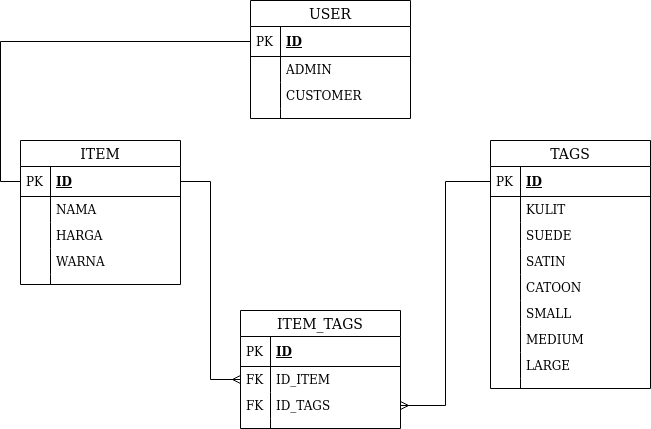

The diagram above was exported from draw.io. Its source (the exported page's mxGraphModel, read from the mxfile embedded in the PNG):
<mxGraphModel dx="801" dy="464" grid="1" gridSize="10" guides="1" tooltips="1" connect="1" arrows="1" fold="1" page="1" pageScale="1" pageWidth="850" pageHeight="1100" math="0" shadow="0">
  <root>
    <mxCell id="0" />
    <mxCell id="1" parent="0" />
    <mxCell id="DBayTfACFmguu9ohv-ym-1" value="USER" style="swimlane;fontStyle=0;childLayout=stackLayout;horizontal=1;startSize=26;horizontalStack=0;resizeParent=1;resizeParentMax=0;resizeLast=0;collapsible=1;marginBottom=0;align=center;fontSize=14;" vertex="1" parent="1">
      <mxGeometry x="320" y="30" width="160" height="118" as="geometry" />
    </mxCell>
    <mxCell id="DBayTfACFmguu9ohv-ym-2" value="ID" style="shape=partialRectangle;top=0;left=0;right=0;bottom=1;align=left;verticalAlign=middle;fillColor=none;spacingLeft=34;spacingRight=4;overflow=hidden;rotatable=0;points=[[0,0.5],[1,0.5]];portConstraint=eastwest;dropTarget=0;fontStyle=5;fontSize=12;" vertex="1" parent="DBayTfACFmguu9ohv-ym-1">
      <mxGeometry y="26" width="160" height="30" as="geometry" />
    </mxCell>
    <mxCell id="DBayTfACFmguu9ohv-ym-3" value="PK" style="shape=partialRectangle;top=0;left=0;bottom=0;fillColor=none;align=left;verticalAlign=middle;spacingLeft=4;spacingRight=4;overflow=hidden;rotatable=0;points=[];portConstraint=eastwest;part=1;fontSize=12;" vertex="1" connectable="0" parent="DBayTfACFmguu9ohv-ym-2">
      <mxGeometry width="30" height="30" as="geometry" />
    </mxCell>
    <mxCell id="DBayTfACFmguu9ohv-ym-4" value="ADMIN" style="shape=partialRectangle;top=0;left=0;right=0;bottom=0;align=left;verticalAlign=top;fillColor=none;spacingLeft=34;spacingRight=4;overflow=hidden;rotatable=0;points=[[0,0.5],[1,0.5]];portConstraint=eastwest;dropTarget=0;fontSize=12;" vertex="1" parent="DBayTfACFmguu9ohv-ym-1">
      <mxGeometry y="56" width="160" height="26" as="geometry" />
    </mxCell>
    <mxCell id="DBayTfACFmguu9ohv-ym-5" value="" style="shape=partialRectangle;top=0;left=0;bottom=0;fillColor=none;align=left;verticalAlign=top;spacingLeft=4;spacingRight=4;overflow=hidden;rotatable=0;points=[];portConstraint=eastwest;part=1;fontSize=12;" vertex="1" connectable="0" parent="DBayTfACFmguu9ohv-ym-4">
      <mxGeometry width="30" height="26" as="geometry" />
    </mxCell>
    <mxCell id="DBayTfACFmguu9ohv-ym-6" value="CUSTOMER" style="shape=partialRectangle;top=0;left=0;right=0;bottom=0;align=left;verticalAlign=top;fillColor=none;spacingLeft=34;spacingRight=4;overflow=hidden;rotatable=0;points=[[0,0.5],[1,0.5]];portConstraint=eastwest;dropTarget=0;fontSize=12;" vertex="1" parent="DBayTfACFmguu9ohv-ym-1">
      <mxGeometry y="82" width="160" height="26" as="geometry" />
    </mxCell>
    <mxCell id="DBayTfACFmguu9ohv-ym-7" value="" style="shape=partialRectangle;top=0;left=0;bottom=0;fillColor=none;align=left;verticalAlign=top;spacingLeft=4;spacingRight=4;overflow=hidden;rotatable=0;points=[];portConstraint=eastwest;part=1;fontSize=12;" vertex="1" connectable="0" parent="DBayTfACFmguu9ohv-ym-6">
      <mxGeometry width="30" height="26" as="geometry" />
    </mxCell>
    <mxCell id="DBayTfACFmguu9ohv-ym-10" value="" style="shape=partialRectangle;top=0;left=0;right=0;bottom=0;align=left;verticalAlign=top;fillColor=none;spacingLeft=34;spacingRight=4;overflow=hidden;rotatable=0;points=[[0,0.5],[1,0.5]];portConstraint=eastwest;dropTarget=0;fontSize=12;" vertex="1" parent="DBayTfACFmguu9ohv-ym-1">
      <mxGeometry y="108" width="160" height="10" as="geometry" />
    </mxCell>
    <mxCell id="DBayTfACFmguu9ohv-ym-11" value="" style="shape=partialRectangle;top=0;left=0;bottom=0;fillColor=none;align=left;verticalAlign=top;spacingLeft=4;spacingRight=4;overflow=hidden;rotatable=0;points=[];portConstraint=eastwest;part=1;fontSize=12;" vertex="1" connectable="0" parent="DBayTfACFmguu9ohv-ym-10">
      <mxGeometry width="30" height="10" as="geometry" />
    </mxCell>
    <mxCell id="DBayTfACFmguu9ohv-ym-77" style="edgeStyle=orthogonalEdgeStyle;rounded=0;orthogonalLoop=1;jettySize=auto;html=1;entryX=0;entryY=0.5;entryDx=0;entryDy=0;endArrow=ERmany;endFill=0;" edge="1" parent="1" source="DBayTfACFmguu9ohv-ym-35" target="DBayTfACFmguu9ohv-ym-67">
      <mxGeometry relative="1" as="geometry" />
    </mxCell>
    <mxCell id="DBayTfACFmguu9ohv-ym-78" style="edgeStyle=orthogonalEdgeStyle;rounded=0;orthogonalLoop=1;jettySize=auto;html=1;entryX=1;entryY=0.5;entryDx=0;entryDy=0;endArrow=ERmany;endFill=0;" edge="1" parent="1" source="DBayTfACFmguu9ohv-ym-46" target="DBayTfACFmguu9ohv-ym-69">
      <mxGeometry relative="1" as="geometry" />
    </mxCell>
    <mxCell id="DBayTfACFmguu9ohv-ym-79" style="edgeStyle=orthogonalEdgeStyle;rounded=0;orthogonalLoop=1;jettySize=auto;html=1;entryX=0;entryY=0.5;entryDx=0;entryDy=0;endArrow=none;endFill=0;" edge="1" parent="1" source="DBayTfACFmguu9ohv-ym-2" target="DBayTfACFmguu9ohv-ym-35">
      <mxGeometry relative="1" as="geometry" />
    </mxCell>
    <mxCell id="DBayTfACFmguu9ohv-ym-64" value="ITEM_TAGS" style="swimlane;fontStyle=0;childLayout=stackLayout;horizontal=1;startSize=26;horizontalStack=0;resizeParent=1;resizeParentMax=0;resizeLast=0;collapsible=1;marginBottom=0;align=center;fontSize=14;" vertex="1" parent="1">
      <mxGeometry x="310" y="340" width="160" height="118" as="geometry" />
    </mxCell>
    <mxCell id="DBayTfACFmguu9ohv-ym-65" value="ID" style="shape=partialRectangle;top=0;left=0;right=0;bottom=1;align=left;verticalAlign=middle;fillColor=none;spacingLeft=34;spacingRight=4;overflow=hidden;rotatable=0;points=[[0,0.5],[1,0.5]];portConstraint=eastwest;dropTarget=0;fontStyle=5;fontSize=12;" vertex="1" parent="DBayTfACFmguu9ohv-ym-64">
      <mxGeometry y="26" width="160" height="30" as="geometry" />
    </mxCell>
    <mxCell id="DBayTfACFmguu9ohv-ym-66" value="PK" style="shape=partialRectangle;top=0;left=0;bottom=0;fillColor=none;align=left;verticalAlign=middle;spacingLeft=4;spacingRight=4;overflow=hidden;rotatable=0;points=[];portConstraint=eastwest;part=1;fontSize=12;" vertex="1" connectable="0" parent="DBayTfACFmguu9ohv-ym-65">
      <mxGeometry width="30" height="30" as="geometry" />
    </mxCell>
    <mxCell id="DBayTfACFmguu9ohv-ym-67" value="ID_ITEM" style="shape=partialRectangle;top=0;left=0;right=0;bottom=0;align=left;verticalAlign=top;fillColor=none;spacingLeft=34;spacingRight=4;overflow=hidden;rotatable=0;points=[[0,0.5],[1,0.5]];portConstraint=eastwest;dropTarget=0;fontSize=12;" vertex="1" parent="DBayTfACFmguu9ohv-ym-64">
      <mxGeometry y="56" width="160" height="26" as="geometry" />
    </mxCell>
    <mxCell id="DBayTfACFmguu9ohv-ym-68" value="FK" style="shape=partialRectangle;top=0;left=0;bottom=0;fillColor=none;align=left;verticalAlign=top;spacingLeft=4;spacingRight=4;overflow=hidden;rotatable=0;points=[];portConstraint=eastwest;part=1;fontSize=12;" vertex="1" connectable="0" parent="DBayTfACFmguu9ohv-ym-67">
      <mxGeometry width="30" height="26" as="geometry" />
    </mxCell>
    <mxCell id="DBayTfACFmguu9ohv-ym-69" value="ID_TAGS" style="shape=partialRectangle;top=0;left=0;right=0;bottom=0;align=left;verticalAlign=top;fillColor=none;spacingLeft=34;spacingRight=4;overflow=hidden;rotatable=0;points=[[0,0.5],[1,0.5]];portConstraint=eastwest;dropTarget=0;fontSize=12;" vertex="1" parent="DBayTfACFmguu9ohv-ym-64">
      <mxGeometry y="82" width="160" height="26" as="geometry" />
    </mxCell>
    <mxCell id="DBayTfACFmguu9ohv-ym-70" value="FK" style="shape=partialRectangle;top=0;left=0;bottom=0;fillColor=none;align=left;verticalAlign=top;spacingLeft=4;spacingRight=4;overflow=hidden;rotatable=0;points=[];portConstraint=eastwest;part=1;fontSize=12;" vertex="1" connectable="0" parent="DBayTfACFmguu9ohv-ym-69">
      <mxGeometry width="30" height="26" as="geometry" />
    </mxCell>
    <mxCell id="DBayTfACFmguu9ohv-ym-73" value="" style="shape=partialRectangle;top=0;left=0;right=0;bottom=0;align=left;verticalAlign=top;fillColor=none;spacingLeft=34;spacingRight=4;overflow=hidden;rotatable=0;points=[[0,0.5],[1,0.5]];portConstraint=eastwest;dropTarget=0;fontSize=12;" vertex="1" parent="DBayTfACFmguu9ohv-ym-64">
      <mxGeometry y="108" width="160" height="10" as="geometry" />
    </mxCell>
    <mxCell id="DBayTfACFmguu9ohv-ym-74" value="" style="shape=partialRectangle;top=0;left=0;bottom=0;fillColor=none;align=left;verticalAlign=top;spacingLeft=4;spacingRight=4;overflow=hidden;rotatable=0;points=[];portConstraint=eastwest;part=1;fontSize=12;" vertex="1" connectable="0" parent="DBayTfACFmguu9ohv-ym-73">
      <mxGeometry width="30" height="10" as="geometry" />
    </mxCell>
    <mxCell id="DBayTfACFmguu9ohv-ym-34" value="ITEM" style="swimlane;fontStyle=0;childLayout=stackLayout;horizontal=1;startSize=26;horizontalStack=0;resizeParent=1;resizeParentMax=0;resizeLast=0;collapsible=1;marginBottom=0;align=center;fontSize=14;" vertex="1" parent="1">
      <mxGeometry x="90" y="170" width="160" height="144" as="geometry" />
    </mxCell>
    <mxCell id="DBayTfACFmguu9ohv-ym-35" value="ID" style="shape=partialRectangle;top=0;left=0;right=0;bottom=1;align=left;verticalAlign=middle;fillColor=none;spacingLeft=34;spacingRight=4;overflow=hidden;rotatable=0;points=[[0,0.5],[1,0.5]];portConstraint=eastwest;dropTarget=0;fontStyle=5;fontSize=12;" vertex="1" parent="DBayTfACFmguu9ohv-ym-34">
      <mxGeometry y="26" width="160" height="30" as="geometry" />
    </mxCell>
    <mxCell id="DBayTfACFmguu9ohv-ym-36" value="PK" style="shape=partialRectangle;top=0;left=0;bottom=0;fillColor=none;align=left;verticalAlign=middle;spacingLeft=4;spacingRight=4;overflow=hidden;rotatable=0;points=[];portConstraint=eastwest;part=1;fontSize=12;" vertex="1" connectable="0" parent="DBayTfACFmguu9ohv-ym-35">
      <mxGeometry width="30" height="30" as="geometry" />
    </mxCell>
    <mxCell id="DBayTfACFmguu9ohv-ym-39" value="NAMA" style="shape=partialRectangle;top=0;left=0;right=0;bottom=0;align=left;verticalAlign=top;fillColor=none;spacingLeft=34;spacingRight=4;overflow=hidden;rotatable=0;points=[[0,0.5],[1,0.5]];portConstraint=eastwest;dropTarget=0;fontSize=12;" vertex="1" parent="DBayTfACFmguu9ohv-ym-34">
      <mxGeometry y="56" width="160" height="26" as="geometry" />
    </mxCell>
    <mxCell id="DBayTfACFmguu9ohv-ym-40" value="" style="shape=partialRectangle;top=0;left=0;bottom=0;fillColor=none;align=left;verticalAlign=top;spacingLeft=4;spacingRight=4;overflow=hidden;rotatable=0;points=[];portConstraint=eastwest;part=1;fontSize=12;" vertex="1" connectable="0" parent="DBayTfACFmguu9ohv-ym-39">
      <mxGeometry width="30" height="26" as="geometry" />
    </mxCell>
    <mxCell id="DBayTfACFmguu9ohv-ym-41" value="HARGA" style="shape=partialRectangle;top=0;left=0;right=0;bottom=0;align=left;verticalAlign=top;fillColor=none;spacingLeft=34;spacingRight=4;overflow=hidden;rotatable=0;points=[[0,0.5],[1,0.5]];portConstraint=eastwest;dropTarget=0;fontSize=12;" vertex="1" parent="DBayTfACFmguu9ohv-ym-34">
      <mxGeometry y="82" width="160" height="26" as="geometry" />
    </mxCell>
    <mxCell id="DBayTfACFmguu9ohv-ym-42" value="" style="shape=partialRectangle;top=0;left=0;bottom=0;fillColor=none;align=left;verticalAlign=top;spacingLeft=4;spacingRight=4;overflow=hidden;rotatable=0;points=[];portConstraint=eastwest;part=1;fontSize=12;" vertex="1" connectable="0" parent="DBayTfACFmguu9ohv-ym-41">
      <mxGeometry width="30" height="26" as="geometry" />
    </mxCell>
    <mxCell id="DBayTfACFmguu9ohv-ym-75" value="WARNA" style="shape=partialRectangle;top=0;left=0;right=0;bottom=0;align=left;verticalAlign=top;fillColor=none;spacingLeft=34;spacingRight=4;overflow=hidden;rotatable=0;points=[[0,0.5],[1,0.5]];portConstraint=eastwest;dropTarget=0;fontSize=12;" vertex="1" parent="DBayTfACFmguu9ohv-ym-34">
      <mxGeometry y="108" width="160" height="26" as="geometry" />
    </mxCell>
    <mxCell id="DBayTfACFmguu9ohv-ym-76" value="" style="shape=partialRectangle;top=0;left=0;bottom=0;fillColor=none;align=left;verticalAlign=top;spacingLeft=4;spacingRight=4;overflow=hidden;rotatable=0;points=[];portConstraint=eastwest;part=1;fontSize=12;" vertex="1" connectable="0" parent="DBayTfACFmguu9ohv-ym-75">
      <mxGeometry width="30" height="26" as="geometry" />
    </mxCell>
    <mxCell id="DBayTfACFmguu9ohv-ym-43" value="" style="shape=partialRectangle;top=0;left=0;right=0;bottom=0;align=left;verticalAlign=top;fillColor=none;spacingLeft=34;spacingRight=4;overflow=hidden;rotatable=0;points=[[0,0.5],[1,0.5]];portConstraint=eastwest;dropTarget=0;fontSize=12;" vertex="1" parent="DBayTfACFmguu9ohv-ym-34">
      <mxGeometry y="134" width="160" height="10" as="geometry" />
    </mxCell>
    <mxCell id="DBayTfACFmguu9ohv-ym-44" value="" style="shape=partialRectangle;top=0;left=0;bottom=0;fillColor=none;align=left;verticalAlign=top;spacingLeft=4;spacingRight=4;overflow=hidden;rotatable=0;points=[];portConstraint=eastwest;part=1;fontSize=12;" vertex="1" connectable="0" parent="DBayTfACFmguu9ohv-ym-43">
      <mxGeometry width="30" height="10" as="geometry" />
    </mxCell>
    <mxCell id="DBayTfACFmguu9ohv-ym-45" value="TAGS" style="swimlane;fontStyle=0;childLayout=stackLayout;horizontal=1;startSize=26;horizontalStack=0;resizeParent=1;resizeParentMax=0;resizeLast=0;collapsible=1;marginBottom=0;align=center;fontSize=14;" vertex="1" parent="1">
      <mxGeometry x="560" y="170" width="160" height="248" as="geometry" />
    </mxCell>
    <mxCell id="DBayTfACFmguu9ohv-ym-46" value="ID" style="shape=partialRectangle;top=0;left=0;right=0;bottom=1;align=left;verticalAlign=middle;fillColor=none;spacingLeft=34;spacingRight=4;overflow=hidden;rotatable=0;points=[[0,0.5],[1,0.5]];portConstraint=eastwest;dropTarget=0;fontStyle=5;fontSize=12;" vertex="1" parent="DBayTfACFmguu9ohv-ym-45">
      <mxGeometry y="26" width="160" height="30" as="geometry" />
    </mxCell>
    <mxCell id="DBayTfACFmguu9ohv-ym-47" value="PK" style="shape=partialRectangle;top=0;left=0;bottom=0;fillColor=none;align=left;verticalAlign=middle;spacingLeft=4;spacingRight=4;overflow=hidden;rotatable=0;points=[];portConstraint=eastwest;part=1;fontSize=12;" vertex="1" connectable="0" parent="DBayTfACFmguu9ohv-ym-46">
      <mxGeometry width="30" height="30" as="geometry" />
    </mxCell>
    <mxCell id="DBayTfACFmguu9ohv-ym-48" value="KULIT" style="shape=partialRectangle;top=0;left=0;right=0;bottom=0;align=left;verticalAlign=top;fillColor=none;spacingLeft=34;spacingRight=4;overflow=hidden;rotatable=0;points=[[0,0.5],[1,0.5]];portConstraint=eastwest;dropTarget=0;fontSize=12;" vertex="1" parent="DBayTfACFmguu9ohv-ym-45">
      <mxGeometry y="56" width="160" height="26" as="geometry" />
    </mxCell>
    <mxCell id="DBayTfACFmguu9ohv-ym-49" value="" style="shape=partialRectangle;top=0;left=0;bottom=0;fillColor=none;align=left;verticalAlign=top;spacingLeft=4;spacingRight=4;overflow=hidden;rotatable=0;points=[];portConstraint=eastwest;part=1;fontSize=12;" vertex="1" connectable="0" parent="DBayTfACFmguu9ohv-ym-48">
      <mxGeometry width="30" height="26" as="geometry" />
    </mxCell>
    <mxCell id="DBayTfACFmguu9ohv-ym-50" value="SUEDE" style="shape=partialRectangle;top=0;left=0;right=0;bottom=0;align=left;verticalAlign=top;fillColor=none;spacingLeft=34;spacingRight=4;overflow=hidden;rotatable=0;points=[[0,0.5],[1,0.5]];portConstraint=eastwest;dropTarget=0;fontSize=12;" vertex="1" parent="DBayTfACFmguu9ohv-ym-45">
      <mxGeometry y="82" width="160" height="26" as="geometry" />
    </mxCell>
    <mxCell id="DBayTfACFmguu9ohv-ym-51" value="" style="shape=partialRectangle;top=0;left=0;bottom=0;fillColor=none;align=left;verticalAlign=top;spacingLeft=4;spacingRight=4;overflow=hidden;rotatable=0;points=[];portConstraint=eastwest;part=1;fontSize=12;" vertex="1" connectable="0" parent="DBayTfACFmguu9ohv-ym-50">
      <mxGeometry width="30" height="26" as="geometry" />
    </mxCell>
    <mxCell id="DBayTfACFmguu9ohv-ym-52" value="SATIN" style="shape=partialRectangle;top=0;left=0;right=0;bottom=0;align=left;verticalAlign=top;fillColor=none;spacingLeft=34;spacingRight=4;overflow=hidden;rotatable=0;points=[[0,0.5],[1,0.5]];portConstraint=eastwest;dropTarget=0;fontSize=12;" vertex="1" parent="DBayTfACFmguu9ohv-ym-45">
      <mxGeometry y="108" width="160" height="26" as="geometry" />
    </mxCell>
    <mxCell id="DBayTfACFmguu9ohv-ym-53" value="" style="shape=partialRectangle;top=0;left=0;bottom=0;fillColor=none;align=left;verticalAlign=top;spacingLeft=4;spacingRight=4;overflow=hidden;rotatable=0;points=[];portConstraint=eastwest;part=1;fontSize=12;" vertex="1" connectable="0" parent="DBayTfACFmguu9ohv-ym-52">
      <mxGeometry width="30" height="26" as="geometry" />
    </mxCell>
    <mxCell id="DBayTfACFmguu9ohv-ym-56" value="CATOON" style="shape=partialRectangle;top=0;left=0;right=0;bottom=0;align=left;verticalAlign=top;fillColor=none;spacingLeft=34;spacingRight=4;overflow=hidden;rotatable=0;points=[[0,0.5],[1,0.5]];portConstraint=eastwest;dropTarget=0;fontSize=12;" vertex="1" parent="DBayTfACFmguu9ohv-ym-45">
      <mxGeometry y="134" width="160" height="26" as="geometry" />
    </mxCell>
    <mxCell id="DBayTfACFmguu9ohv-ym-57" value="" style="shape=partialRectangle;top=0;left=0;bottom=0;fillColor=none;align=left;verticalAlign=top;spacingLeft=4;spacingRight=4;overflow=hidden;rotatable=0;points=[];portConstraint=eastwest;part=1;fontSize=12;" vertex="1" connectable="0" parent="DBayTfACFmguu9ohv-ym-56">
      <mxGeometry width="30" height="26" as="geometry" />
    </mxCell>
    <mxCell id="DBayTfACFmguu9ohv-ym-58" value="SMALL" style="shape=partialRectangle;top=0;left=0;right=0;bottom=0;align=left;verticalAlign=top;fillColor=none;spacingLeft=34;spacingRight=4;overflow=hidden;rotatable=0;points=[[0,0.5],[1,0.5]];portConstraint=eastwest;dropTarget=0;fontSize=12;" vertex="1" parent="DBayTfACFmguu9ohv-ym-45">
      <mxGeometry y="160" width="160" height="26" as="geometry" />
    </mxCell>
    <mxCell id="DBayTfACFmguu9ohv-ym-59" value="" style="shape=partialRectangle;top=0;left=0;bottom=0;fillColor=none;align=left;verticalAlign=top;spacingLeft=4;spacingRight=4;overflow=hidden;rotatable=0;points=[];portConstraint=eastwest;part=1;fontSize=12;" vertex="1" connectable="0" parent="DBayTfACFmguu9ohv-ym-58">
      <mxGeometry width="30" height="26" as="geometry" />
    </mxCell>
    <mxCell id="DBayTfACFmguu9ohv-ym-60" value="MEDIUM" style="shape=partialRectangle;top=0;left=0;right=0;bottom=0;align=left;verticalAlign=top;fillColor=none;spacingLeft=34;spacingRight=4;overflow=hidden;rotatable=0;points=[[0,0.5],[1,0.5]];portConstraint=eastwest;dropTarget=0;fontSize=12;" vertex="1" parent="DBayTfACFmguu9ohv-ym-45">
      <mxGeometry y="186" width="160" height="26" as="geometry" />
    </mxCell>
    <mxCell id="DBayTfACFmguu9ohv-ym-61" value="" style="shape=partialRectangle;top=0;left=0;bottom=0;fillColor=none;align=left;verticalAlign=top;spacingLeft=4;spacingRight=4;overflow=hidden;rotatable=0;points=[];portConstraint=eastwest;part=1;fontSize=12;" vertex="1" connectable="0" parent="DBayTfACFmguu9ohv-ym-60">
      <mxGeometry width="30" height="26" as="geometry" />
    </mxCell>
    <mxCell id="DBayTfACFmguu9ohv-ym-62" value="LARGE" style="shape=partialRectangle;top=0;left=0;right=0;bottom=0;align=left;verticalAlign=top;fillColor=none;spacingLeft=34;spacingRight=4;overflow=hidden;rotatable=0;points=[[0,0.5],[1,0.5]];portConstraint=eastwest;dropTarget=0;fontSize=12;" vertex="1" parent="DBayTfACFmguu9ohv-ym-45">
      <mxGeometry y="212" width="160" height="26" as="geometry" />
    </mxCell>
    <mxCell id="DBayTfACFmguu9ohv-ym-63" value="" style="shape=partialRectangle;top=0;left=0;bottom=0;fillColor=none;align=left;verticalAlign=top;spacingLeft=4;spacingRight=4;overflow=hidden;rotatable=0;points=[];portConstraint=eastwest;part=1;fontSize=12;" vertex="1" connectable="0" parent="DBayTfACFmguu9ohv-ym-62">
      <mxGeometry width="30" height="26" as="geometry" />
    </mxCell>
    <mxCell id="DBayTfACFmguu9ohv-ym-54" value="" style="shape=partialRectangle;top=0;left=0;right=0;bottom=0;align=left;verticalAlign=top;fillColor=none;spacingLeft=34;spacingRight=4;overflow=hidden;rotatable=0;points=[[0,0.5],[1,0.5]];portConstraint=eastwest;dropTarget=0;fontSize=12;" vertex="1" parent="DBayTfACFmguu9ohv-ym-45">
      <mxGeometry y="238" width="160" height="10" as="geometry" />
    </mxCell>
    <mxCell id="DBayTfACFmguu9ohv-ym-55" value="" style="shape=partialRectangle;top=0;left=0;bottom=0;fillColor=none;align=left;verticalAlign=top;spacingLeft=4;spacingRight=4;overflow=hidden;rotatable=0;points=[];portConstraint=eastwest;part=1;fontSize=12;" vertex="1" connectable="0" parent="DBayTfACFmguu9ohv-ym-54">
      <mxGeometry width="30" height="10" as="geometry" />
    </mxCell>
  </root>
</mxGraphModel>